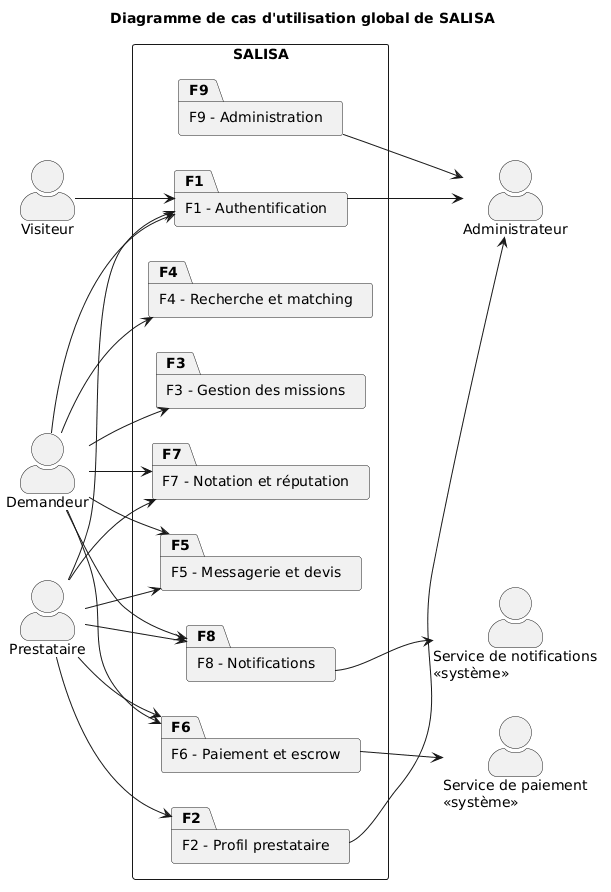

The diagram above was rendered by PlantUML. Its source (embedded in the PNG):
@startuml
title Diagramme de cas d'utilisation global de SALISA

left to right direction
skinparam packageStyle rectangle
skinparam actorStyle awesome

' ========================
' ACTEURS GAUCHE
' ========================
actor "Visiteur" as visiteur
actor "Demandeur" as demandeur
actor "Prestataire" as prestataire

' ========================
' FRONTIERE DU SYSTEME
' ========================
rectangle "SALISA" {
  package "F1 - Authentification" as F1
  package "F2 - Profil prestataire" as F2
  package "F3 - Gestion des missions" as F3
  package "F4 - Recherche et matching" as F4
  package "F5 - Messagerie et devis" as F5
  package "F6 - Paiement et escrow" as F6
  package "F7 - Notation et réputation" as F7
  package "F8 - Notifications" as F8
  package "F9 - Administration" as F9
}

' ========================
' ACTEURS DROITE
' ========================
actor "Administrateur" as admin
actor "Service de paiement\n<<système>>" as svcPaiement
actor "Service de notifications\n<<système>>" as svcNotif

' ========================
' LIENS VISITEUR
' ========================
visiteur --> F1

' ========================
' LIENS DEMANDEUR
' ========================
demandeur --> F1
demandeur --> F3
demandeur --> F4
demandeur --> F5
demandeur --> F6
demandeur --> F7
demandeur --> F8

' ========================
' LIENS PRESTATAIRE
' ========================
prestataire --> F1
prestataire --> F2
prestataire --> F5
prestataire --> F6
prestataire --> F7
prestataire --> F8

' ========================
' LIENS DROITE
' ========================
F9 --> admin
F1 --> admin
F2 --> admin

F6 --> svcPaiement
F8 --> svcNotif
@enduml